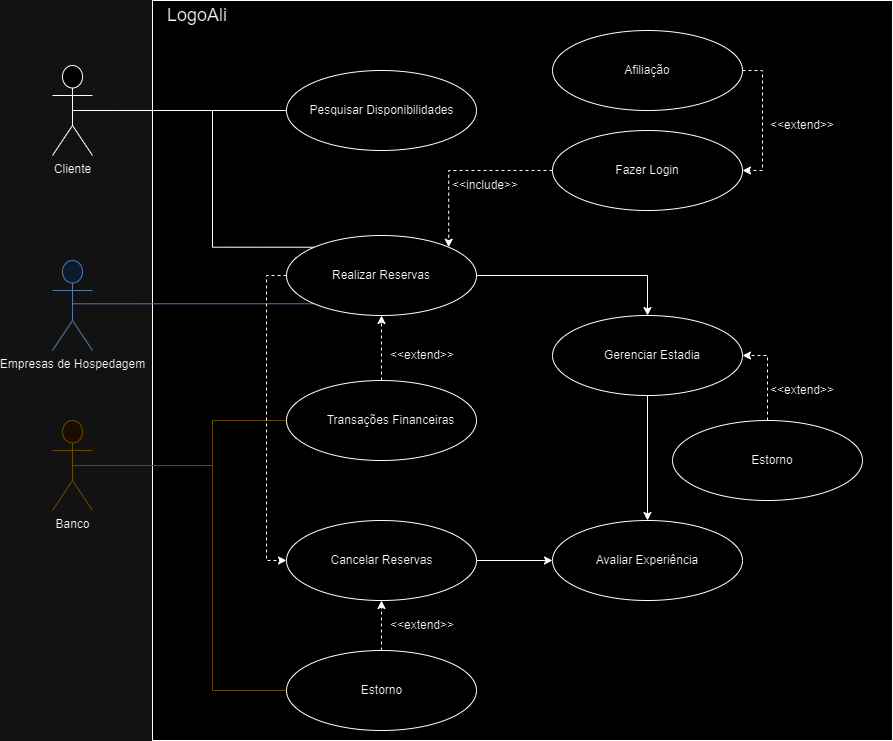

The diagram above was exported from draw.io. Its source (the exported page's mxGraphModel, read from the mxfile embedded in the PNG):
<mxGraphModel dx="2220" dy="796" grid="1" gridSize="10" guides="1" tooltips="1" connect="1" arrows="1" fold="1" page="1" pageScale="1" pageWidth="827" pageHeight="1169" math="0" shadow="0">
  <root>
    <mxCell id="0" />
    <mxCell id="1" parent="0" />
    <mxCell id="kZn3B9g2lq4NXqstDyNO-1" value="" style="whiteSpace=wrap;html=1;aspect=fixed;" parent="1" vertex="1">
      <mxGeometry x="-380" y="100" width="740" height="740" as="geometry" />
    </mxCell>
    <mxCell id="kZn3B9g2lq4NXqstDyNO-2" style="edgeStyle=orthogonalEdgeStyle;rounded=0;orthogonalLoop=1;jettySize=auto;html=1;exitX=0.5;exitY=0.5;exitDx=0;exitDy=0;exitPerimeter=0;entryX=0;entryY=0.5;entryDx=0;entryDy=0;endArrow=none;endFill=0;" parent="1" source="kZn3B9g2lq4NXqstDyNO-4" target="kZn3B9g2lq4NXqstDyNO-11" edge="1">
      <mxGeometry relative="1" as="geometry">
        <Array as="points">
          <mxPoint x="-420" y="210" />
        </Array>
      </mxGeometry>
    </mxCell>
    <mxCell id="kZn3B9g2lq4NXqstDyNO-3" style="edgeStyle=orthogonalEdgeStyle;rounded=0;orthogonalLoop=1;jettySize=auto;html=1;exitX=0.5;exitY=0.5;exitDx=0;exitDy=0;exitPerimeter=0;entryX=0;entryY=0;entryDx=0;entryDy=0;endArrow=none;endFill=0;" parent="1" source="kZn3B9g2lq4NXqstDyNO-4" target="kZn3B9g2lq4NXqstDyNO-18" edge="1">
      <mxGeometry relative="1" as="geometry">
        <Array as="points">
          <mxPoint x="-420" y="210" />
          <mxPoint x="-320" y="210" />
          <mxPoint x="-320" y="347" />
        </Array>
      </mxGeometry>
    </mxCell>
    <mxCell id="kZn3B9g2lq4NXqstDyNO-4" value="Cliente" style="shape=umlActor;verticalLabelPosition=bottom;verticalAlign=top;html=1;outlineConnect=0;" parent="1" vertex="1">
      <mxGeometry x="-480" y="165" width="40" height="90" as="geometry" />
    </mxCell>
    <mxCell id="kZn3B9g2lq4NXqstDyNO-5" value="&lt;font style=&quot;font-size: 18px;&quot;&gt;LogoAli&lt;/font&gt;" style="text;html=1;align=center;verticalAlign=middle;whiteSpace=wrap;rounded=0;" parent="1" vertex="1">
      <mxGeometry x="-370" y="100" width="70" height="30" as="geometry" />
    </mxCell>
    <mxCell id="kZn3B9g2lq4NXqstDyNO-6" style="edgeStyle=orthogonalEdgeStyle;rounded=0;orthogonalLoop=1;jettySize=auto;html=1;exitX=0.5;exitY=0.5;exitDx=0;exitDy=0;exitPerimeter=0;entryX=0;entryY=1;entryDx=0;entryDy=0;endArrow=none;endFill=0;fillColor=#dae8fc;strokeColor=#6c8ebf;" parent="1" source="kZn3B9g2lq4NXqstDyNO-7" target="kZn3B9g2lq4NXqstDyNO-18" edge="1">
      <mxGeometry relative="1" as="geometry">
        <Array as="points">
          <mxPoint x="-460" y="403" />
        </Array>
      </mxGeometry>
    </mxCell>
    <mxCell id="kZn3B9g2lq4NXqstDyNO-7" value="Empresas de Hospedagem" style="shape=umlActor;verticalLabelPosition=bottom;verticalAlign=top;html=1;outlineConnect=0;fillColor=#dae8fc;strokeColor=#6c8ebf;" parent="1" vertex="1">
      <mxGeometry x="-480" y="360" width="40" height="90" as="geometry" />
    </mxCell>
    <mxCell id="kZn3B9g2lq4NXqstDyNO-8" style="edgeStyle=orthogonalEdgeStyle;rounded=0;orthogonalLoop=1;jettySize=auto;html=1;exitX=0.5;exitY=0.5;exitDx=0;exitDy=0;exitPerimeter=0;fillColor=#fff2cc;strokeColor=#d6b656;endArrow=none;endFill=0;" parent="1" source="kZn3B9g2lq4NXqstDyNO-10" target="kZn3B9g2lq4NXqstDyNO-36" edge="1">
      <mxGeometry relative="1" as="geometry">
        <Array as="points">
          <mxPoint x="-320" y="565" />
          <mxPoint x="-320" y="520" />
        </Array>
      </mxGeometry>
    </mxCell>
    <mxCell id="kZn3B9g2lq4NXqstDyNO-9" style="edgeStyle=orthogonalEdgeStyle;rounded=0;orthogonalLoop=1;jettySize=auto;html=1;exitX=0.5;exitY=0.5;exitDx=0;exitDy=0;exitPerimeter=0;entryX=0;entryY=0.5;entryDx=0;entryDy=0;fillColor=#fff2cc;strokeColor=#d6b656;endArrow=none;endFill=0;" parent="1" source="kZn3B9g2lq4NXqstDyNO-10" target="kZn3B9g2lq4NXqstDyNO-33" edge="1">
      <mxGeometry relative="1" as="geometry">
        <Array as="points">
          <mxPoint x="-320" y="565" />
          <mxPoint x="-320" y="790" />
        </Array>
      </mxGeometry>
    </mxCell>
    <mxCell id="kZn3B9g2lq4NXqstDyNO-10" value="Banco" style="shape=umlActor;verticalLabelPosition=bottom;verticalAlign=top;html=1;outlineConnect=0;fillColor=#fff2cc;strokeColor=#d6b656;" parent="1" vertex="1">
      <mxGeometry x="-480" y="520" width="40" height="90" as="geometry" />
    </mxCell>
    <mxCell id="kZn3B9g2lq4NXqstDyNO-11" value="" style="ellipse;whiteSpace=wrap;html=1;" parent="1" vertex="1">
      <mxGeometry x="-246" y="170" width="190" height="80" as="geometry" />
    </mxCell>
    <mxCell id="kZn3B9g2lq4NXqstDyNO-12" value="Pesquisar Disponibilidades" style="text;html=1;align=center;verticalAlign=middle;whiteSpace=wrap;rounded=0;" parent="1" vertex="1">
      <mxGeometry x="-228.5" y="195" width="155" height="30" as="geometry" />
    </mxCell>
    <mxCell id="kZn3B9g2lq4NXqstDyNO-13" style="edgeStyle=orthogonalEdgeStyle;rounded=0;orthogonalLoop=1;jettySize=auto;html=1;exitX=0;exitY=0.5;exitDx=0;exitDy=0;entryX=1;entryY=0;entryDx=0;entryDy=0;dashed=1;" parent="1" source="kZn3B9g2lq4NXqstDyNO-14" target="kZn3B9g2lq4NXqstDyNO-18" edge="1">
      <mxGeometry relative="1" as="geometry">
        <Array as="points">
          <mxPoint x="-84" y="270" />
        </Array>
      </mxGeometry>
    </mxCell>
    <mxCell id="kZn3B9g2lq4NXqstDyNO-14" value="" style="ellipse;whiteSpace=wrap;html=1;" parent="1" vertex="1">
      <mxGeometry x="20" y="230" width="190" height="80" as="geometry" />
    </mxCell>
    <mxCell id="kZn3B9g2lq4NXqstDyNO-15" value="Fazer Login" style="text;html=1;align=center;verticalAlign=middle;whiteSpace=wrap;rounded=0;" parent="1" vertex="1">
      <mxGeometry x="55" y="255" width="120" height="30" as="geometry" />
    </mxCell>
    <mxCell id="kZn3B9g2lq4NXqstDyNO-17" style="edgeStyle=orthogonalEdgeStyle;rounded=0;orthogonalLoop=1;jettySize=auto;html=1;exitX=0;exitY=0.5;exitDx=0;exitDy=0;entryX=0;entryY=0.5;entryDx=0;entryDy=0;dashed=1;" parent="1" source="kZn3B9g2lq4NXqstDyNO-18" target="kZn3B9g2lq4NXqstDyNO-21" edge="1">
      <mxGeometry relative="1" as="geometry" />
    </mxCell>
    <mxCell id="IlJwYabQ9DOxZZwMoZfd-3" style="edgeStyle=orthogonalEdgeStyle;rounded=0;orthogonalLoop=1;jettySize=auto;html=1;exitX=1;exitY=0.5;exitDx=0;exitDy=0;entryX=0.5;entryY=0;entryDx=0;entryDy=0;" edge="1" parent="1" source="kZn3B9g2lq4NXqstDyNO-18" target="kZn3B9g2lq4NXqstDyNO-27">
      <mxGeometry relative="1" as="geometry" />
    </mxCell>
    <mxCell id="kZn3B9g2lq4NXqstDyNO-18" value="" style="ellipse;whiteSpace=wrap;html=1;" parent="1" vertex="1">
      <mxGeometry x="-246" y="335" width="190" height="80" as="geometry" />
    </mxCell>
    <mxCell id="kZn3B9g2lq4NXqstDyNO-19" value="Realizar Reservas" style="text;html=1;align=center;verticalAlign=middle;whiteSpace=wrap;rounded=0;" parent="1" vertex="1">
      <mxGeometry x="-206" y="360" width="110" height="30" as="geometry" />
    </mxCell>
    <mxCell id="kZn3B9g2lq4NXqstDyNO-20" style="edgeStyle=orthogonalEdgeStyle;rounded=0;orthogonalLoop=1;jettySize=auto;html=1;entryX=0;entryY=0.5;entryDx=0;entryDy=0;" parent="1" source="kZn3B9g2lq4NXqstDyNO-21" target="kZn3B9g2lq4NXqstDyNO-29" edge="1">
      <mxGeometry relative="1" as="geometry" />
    </mxCell>
    <mxCell id="kZn3B9g2lq4NXqstDyNO-21" value="" style="ellipse;whiteSpace=wrap;html=1;" parent="1" vertex="1">
      <mxGeometry x="-246" y="620" width="190" height="80" as="geometry" />
    </mxCell>
    <mxCell id="kZn3B9g2lq4NXqstDyNO-22" value="Cancelar Reservas" style="text;html=1;align=center;verticalAlign=middle;whiteSpace=wrap;rounded=0;" parent="1" vertex="1">
      <mxGeometry x="-207.25" y="645" width="112.5" height="30" as="geometry" />
    </mxCell>
    <mxCell id="kZn3B9g2lq4NXqstDyNO-26" style="edgeStyle=orthogonalEdgeStyle;rounded=0;orthogonalLoop=1;jettySize=auto;html=1;exitX=0.5;exitY=1;exitDx=0;exitDy=0;entryX=0.5;entryY=0;entryDx=0;entryDy=0;" parent="1" source="kZn3B9g2lq4NXqstDyNO-27" target="kZn3B9g2lq4NXqstDyNO-29" edge="1">
      <mxGeometry relative="1" as="geometry" />
    </mxCell>
    <mxCell id="kZn3B9g2lq4NXqstDyNO-27" value="" style="ellipse;whiteSpace=wrap;html=1;" parent="1" vertex="1">
      <mxGeometry x="20" y="415" width="190" height="80" as="geometry" />
    </mxCell>
    <mxCell id="kZn3B9g2lq4NXqstDyNO-29" value="" style="ellipse;whiteSpace=wrap;html=1;" parent="1" vertex="1">
      <mxGeometry x="20" y="620" width="190" height="80" as="geometry" />
    </mxCell>
    <mxCell id="kZn3B9g2lq4NXqstDyNO-30" value="Avaliar Experiência" style="text;html=1;align=center;verticalAlign=middle;whiteSpace=wrap;rounded=0;" parent="1" vertex="1">
      <mxGeometry x="60" y="645" width="110" height="30" as="geometry" />
    </mxCell>
    <mxCell id="kZn3B9g2lq4NXqstDyNO-31" value="&amp;lt;&amp;lt;include&amp;gt;&amp;gt;" style="text;html=1;align=center;verticalAlign=middle;whiteSpace=wrap;rounded=0;" parent="1" vertex="1">
      <mxGeometry x="-77.25" y="270" width="60" height="30" as="geometry" />
    </mxCell>
    <mxCell id="kZn3B9g2lq4NXqstDyNO-32" style="edgeStyle=orthogonalEdgeStyle;rounded=0;orthogonalLoop=1;jettySize=auto;html=1;exitX=0.5;exitY=0;exitDx=0;exitDy=0;entryX=0.5;entryY=1;entryDx=0;entryDy=0;dashed=1;" parent="1" source="kZn3B9g2lq4NXqstDyNO-33" target="kZn3B9g2lq4NXqstDyNO-21" edge="1">
      <mxGeometry relative="1" as="geometry" />
    </mxCell>
    <mxCell id="kZn3B9g2lq4NXqstDyNO-33" value="" style="ellipse;whiteSpace=wrap;html=1;" parent="1" vertex="1">
      <mxGeometry x="-246" y="750" width="190" height="80" as="geometry" />
    </mxCell>
    <mxCell id="kZn3B9g2lq4NXqstDyNO-34" value="Estorno" style="text;html=1;align=center;verticalAlign=middle;whiteSpace=wrap;rounded=0;" parent="1" vertex="1">
      <mxGeometry x="-207.25" y="775" width="112.5" height="30" as="geometry" />
    </mxCell>
    <mxCell id="kZn3B9g2lq4NXqstDyNO-35" style="edgeStyle=orthogonalEdgeStyle;rounded=0;orthogonalLoop=1;jettySize=auto;html=1;exitX=0.5;exitY=0;exitDx=0;exitDy=0;entryX=0.5;entryY=1;entryDx=0;entryDy=0;dashed=1;" parent="1" source="kZn3B9g2lq4NXqstDyNO-36" target="kZn3B9g2lq4NXqstDyNO-18" edge="1">
      <mxGeometry relative="1" as="geometry" />
    </mxCell>
    <mxCell id="kZn3B9g2lq4NXqstDyNO-36" value="" style="ellipse;whiteSpace=wrap;html=1;" parent="1" vertex="1">
      <mxGeometry x="-246" y="480" width="190" height="80" as="geometry" />
    </mxCell>
    <mxCell id="kZn3B9g2lq4NXqstDyNO-37" value="Transações Financeiras" style="text;html=1;align=center;verticalAlign=middle;whiteSpace=wrap;rounded=0;" parent="1" vertex="1">
      <mxGeometry x="-209.62" y="505" width="137.25" height="30" as="geometry" />
    </mxCell>
    <mxCell id="kZn3B9g2lq4NXqstDyNO-38" value="&amp;lt;&amp;lt;extend&amp;gt;&amp;gt;" style="text;html=1;align=center;verticalAlign=middle;whiteSpace=wrap;rounded=0;" parent="1" vertex="1">
      <mxGeometry x="-140" y="440" width="60" height="30" as="geometry" />
    </mxCell>
    <mxCell id="kZn3B9g2lq4NXqstDyNO-39" value="&amp;lt;&amp;lt;extend&amp;gt;&amp;gt;" style="text;html=1;align=center;verticalAlign=middle;whiteSpace=wrap;rounded=0;" parent="1" vertex="1">
      <mxGeometry x="-140" y="710" width="60" height="30" as="geometry" />
    </mxCell>
    <mxCell id="kZn3B9g2lq4NXqstDyNO-40" style="edgeStyle=orthogonalEdgeStyle;rounded=0;orthogonalLoop=1;jettySize=auto;html=1;exitX=1;exitY=0.5;exitDx=0;exitDy=0;entryX=1;entryY=0.5;entryDx=0;entryDy=0;dashed=1;" parent="1" source="kZn3B9g2lq4NXqstDyNO-41" target="kZn3B9g2lq4NXqstDyNO-14" edge="1">
      <mxGeometry relative="1" as="geometry" />
    </mxCell>
    <mxCell id="kZn3B9g2lq4NXqstDyNO-41" value="" style="ellipse;whiteSpace=wrap;html=1;" parent="1" vertex="1">
      <mxGeometry x="20" y="130" width="190" height="80" as="geometry" />
    </mxCell>
    <mxCell id="kZn3B9g2lq4NXqstDyNO-42" value="Afiliação" style="text;html=1;align=center;verticalAlign=middle;whiteSpace=wrap;rounded=0;" parent="1" vertex="1">
      <mxGeometry x="55" y="155" width="120" height="30" as="geometry" />
    </mxCell>
    <mxCell id="kZn3B9g2lq4NXqstDyNO-43" value="&amp;lt;&amp;lt;extend&amp;gt;&amp;gt;" style="text;html=1;align=center;verticalAlign=middle;whiteSpace=wrap;rounded=0;" parent="1" vertex="1">
      <mxGeometry x="240" y="210" width="60" height="30" as="geometry" />
    </mxCell>
    <mxCell id="IlJwYabQ9DOxZZwMoZfd-4" value="Gerenciar Estadia" style="text;html=1;align=center;verticalAlign=middle;whiteSpace=wrap;rounded=0;" vertex="1" parent="1">
      <mxGeometry x="65" y="440" width="110" height="30" as="geometry" />
    </mxCell>
    <mxCell id="IlJwYabQ9DOxZZwMoZfd-7" style="edgeStyle=orthogonalEdgeStyle;rounded=0;orthogonalLoop=1;jettySize=auto;html=1;exitX=0.5;exitY=0;exitDx=0;exitDy=0;entryX=1;entryY=0.5;entryDx=0;entryDy=0;dashed=1;" edge="1" parent="1" source="IlJwYabQ9DOxZZwMoZfd-5" target="kZn3B9g2lq4NXqstDyNO-27">
      <mxGeometry relative="1" as="geometry" />
    </mxCell>
    <mxCell id="IlJwYabQ9DOxZZwMoZfd-5" value="" style="ellipse;whiteSpace=wrap;html=1;" vertex="1" parent="1">
      <mxGeometry x="140" y="520" width="190" height="80" as="geometry" />
    </mxCell>
    <mxCell id="IlJwYabQ9DOxZZwMoZfd-6" value="Estorno" style="text;html=1;align=center;verticalAlign=middle;whiteSpace=wrap;rounded=0;" vertex="1" parent="1">
      <mxGeometry x="185" y="545" width="110" height="30" as="geometry" />
    </mxCell>
    <mxCell id="IlJwYabQ9DOxZZwMoZfd-8" value="&amp;lt;&amp;lt;extend&amp;gt;&amp;gt;" style="text;html=1;align=center;verticalAlign=middle;whiteSpace=wrap;rounded=0;" vertex="1" parent="1">
      <mxGeometry x="240" y="475" width="60" height="30" as="geometry" />
    </mxCell>
  </root>
</mxGraphModel>